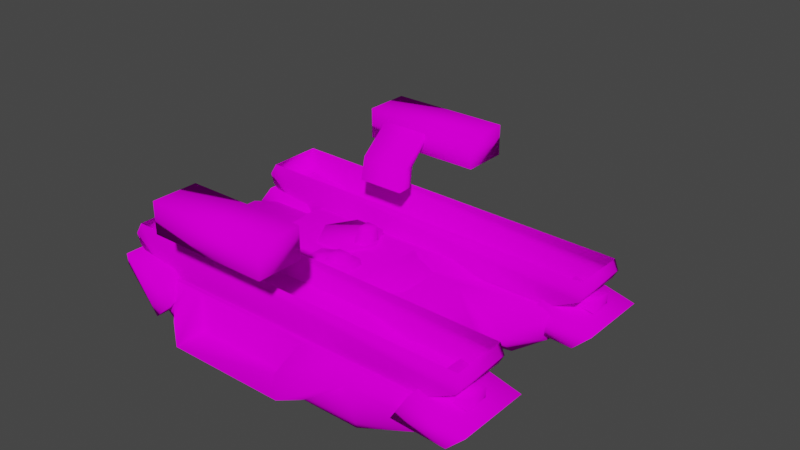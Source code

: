 # Source: stalker2.blend  (saved by Blender 3.5.10; exported with 4.5.12 LTS)
import bpy
from mathutils import Matrix  # noqa: F401  (used for matrix-valued properties, if any)

bpy.ops.wm.read_factory_settings(use_empty=True)
scene = bpy.context.scene
scene.name = 'Scene'

# ---- collections
col_collection = bpy.data.collections.new('Collection'); scene.collection.children.link(col_collection)

# ---- images (referenced by path relative to the original .blend; pixels are not part of the script)
import os
ASSET_DIR = os.environ.get("B2B_ASSET_DIR", "")  # directory of the original .blend (textures are referenced by path, not embedded)
HERE = os.path.dirname(os.path.abspath(__file__))  # packed textures are extracted next to this script under _unpacked/

def load_image(name, relpath, width, height, colorspace="sRGB"):
    """Load a texture the original file referenced (path relative to the .blend, or extracted next to this script)."""
    p = next((c for c in (os.path.join(HERE, relpath), os.path.join(ASSET_DIR, relpath)) if relpath and os.path.exists(c)), "")
    if p:
        img = bpy.data.images.load(p, check_existing=True)
        img.name = name
    else:  # same state as the original file: an image datablock whose file is absent (Cycles renders it pink)
        img = bpy.data.images.new(name, width, height)
        img.source = "FILE"
        img.filepath = "//" + (relpath or name)
    img.colorspace_settings.name = colorspace
    return img
img_generic_tiff = load_image('generic.tiff', 'generic.tiff', 1024, 1024, 'sRGB')
img_generic2_tiff = load_image('generic2.tiff', 'generic2.tiff', 1024, 1024, 'sRGB')

# ---- materials (node trees are filled in below, after node groups)
mat_generic1 = bpy.data.materials.new('generic1')
mat_generic1.use_transparent_shadow = False
mat_generic1.diffuse_color = (0.1952, 0.7635, 0.2901, 1.0)
mat_generic2 = bpy.data.materials.new('generic2')
mat_generic2.use_transparent_shadow = False
mat_generic2.diffuse_color = (0.1824, 0.7965, 0.4307, 1.0)

# ---- material node trees
mat_generic1.use_nodes = True; mat_generic1.node_tree.nodes.clear()
_N = mat_generic1.node_tree.nodes; _L = mat_generic1.node_tree.links
n0 = _N.new('ShaderNodeOutputMaterial'); n0.name = 'Material Output'; n0.location = (300, 300)
n1 = _N.new('ShaderNodeBsdfDiffuse'); n1.name = 'Diffuse BSDF'; n1.location = (10, 300)
n1.inputs[1].default_value = 0.5
n2 = _N.new('ShaderNodeTexImage'); n2.name = 'Image Texture'; n2.location = (-280, 280)
n2.image = img_generic_tiff
_L.new(n1.outputs[0], n0.inputs[0])
_L.new(n2.outputs[0], n1.inputs[0])
n0.is_active_output = True
mat_generic2.use_nodes = True; mat_generic2.node_tree.nodes.clear()
_N = mat_generic2.node_tree.nodes; _L = mat_generic2.node_tree.links
n0 = _N.new('ShaderNodeOutputMaterial'); n0.name = 'Material Output'; n0.location = (300, 300)
n1 = _N.new('ShaderNodeBsdfDiffuse'); n1.name = 'Diffuse BSDF'; n1.location = (10, 300)
n1.inputs[1].default_value = 0.5
n2 = _N.new('ShaderNodeTexImage'); n2.name = 'Image Texture'; n2.location = (-280, 280)
n2.image = img_generic2_tiff
_L.new(n1.outputs[0], n0.inputs[0])
_L.new(n2.outputs[0], n1.inputs[0])
n0.is_active_output = True

# ---- world
world_world = bpy.data.worlds.new('World'); scene.world = world_world
world_world.use_nodes = True; world_world.node_tree.nodes.clear()
_N = world_world.node_tree.nodes; _L = world_world.node_tree.links
n0 = _N.new('ShaderNodeOutputWorld'); n0.name = 'World Output'; n0.location = (300, 300)
n1 = _N.new('ShaderNodeBackground'); n1.name = 'Background'; n1.location = (10, 300)
n1.inputs[0].default_value = (0.05088, 0.05088, 0.05088, 1.0)
_L.new(n1.outputs[0], n0.inputs[0])
n0.is_active_output = True
world_world.color = (0.05088, 0.05088, 0.05088)
world_world.use_sun_shadow = False
world_world.sun_shadow_jitter_overblur = 0.0

# ---- meshes
me_hull______01_stalker2_high_001 = bpy.data.meshes.new('hull      01 stalker2 high.001')
me_hull______01_stalker2_high_001.from_pydata([(-89.36, -52.85, 11.04), (-65.8, -24.55, 25.92), (-65.8, 24.55, 25.92), (-89.36, 52.86, 11.04), (58.82, -52.85, 11.04), (6.115, -24.55, 25.92), (6.115, 24.55, 25.92), (58.82, 52.86, 11.04), (-116.0, 7.591, 1.117), (-117.9, 38.44, 11.04), (-124.1, 38.44, -3.223), (-117.9, 15.48, 20.34), (-116.0, -7.591, 1.117), (-117.9, -38.44, 11.04), (-117.9, -15.48, 20.34), (-124.1, -38.44, -3.223), (92.92, -7.591, -1.363), (111.5, -38.44, 11.04), (108.4, -38.44, -10.66), (92.92, 7.591, -1.363), (108.4, 38.44, -10.66), (111.5, 38.44, 11.04), (55.72, 15.48, 20.34), (55.72, -15.48, 20.34), (-96.18, 7.591, -10.66), (-96.18, -7.591, -10.66), (65.02, 7.591, -10.66), (65.02, -7.591, -10.66), (-96.18, 38.44, -29.26), (83.62, 38.44, -29.26), (-96.18, -38.44, -29.26), (83.62, -38.44, -29.26), (127.0, 80.6, -1.363), (61.08, 80.6, -29.26), (57.98, 86.55, 0.3729), (105.3, 80.6, 11.04), (-81.86, 87.79, 0.3729), (-64.56, 102.9, -17.14), (-64.56, 80.6, -29.26), (-64.56, 102.9, 0.4969), (20.38, 102.9, -17.14), (20.38, 102.9, 0.4969), (20.38, 80.6, -29.26), (-99.9, 88.66, -16.24), (-124.1, 88.66, 20.34), (-91.22, 88.66, 16.0), (-136.5, 79.63, 4.837), (-76.9, 80.6, 11.04), (-64.56, 80.6, 11.04), (51.78, 80.6, 11.04), (20.38, 80.6, 11.04), (20.38, 80.6, -17.14), (-64.56, 80.6, -17.14), (-88.06, 80.6, -24.3), (-126.6, 80.6, 11.04), (-126.6, 38.44, 11.04), (105.3, 38.44, 11.04), (-124.1, 37.2, 20.34), (-136.5, 37.2, 4.837), (-99.9, 37.2, -16.24), (-91.22, 37.2, 16.0), (-81.92, 37.2, 0.4969), (-81.92, 88.66, 0.4969), (127.0, 85.52, -7.563), (127.0, 35.66, -7.563), (89.82, 35.66, -5.703), (89.82, 85.52, -5.703), (102.2, 35.66, 14.14), (102.2, 85.52, 14.14), (139.4, 35.66, 4.837), (139.4, 85.52, 4.837), (127.0, -80.6, -1.363), (57.98, -86.55, 0.3729), (61.08, -80.6, -29.26), (105.3, -80.6, 11.04), (-81.86, -87.79, 0.3729), (-64.56, -80.6, -29.26), (-64.56, -102.9, -17.14), (-64.56, -102.9, 0.4969), (20.38, -102.9, 0.4969), (20.38, -102.9, -17.14), (20.38, -80.6, -29.26), (-99.9, -88.66, -16.24), (-91.22, -88.66, 16.0), (-124.1, -88.66, 20.34), (-136.5, -79.63, 4.837), (-76.9, -80.6, 11.04), (-64.56, -80.6, 11.04), (51.78, -80.6, 11.04), (20.38, -80.6, 11.04), (20.38, -80.6, -17.14), (-64.56, -80.6, -17.14), (-88.06, -80.6, -24.3), (-126.6, -80.6, 11.04), (105.3, -38.44, 11.04), (-126.6, -38.44, 11.04), (-124.1, -37.2, 20.34), (-91.22, -37.2, 16.0), (-99.9, -37.2, -16.24), (-136.5, -37.2, 4.837), (-81.92, -37.2, 0.4969), (-81.92, -88.66, 0.4969), (127.0, -85.52, -7.563), (89.82, -85.52, -5.703), (89.82, -35.66, -5.703), (127.0, -35.66, -7.563), (102.2, -85.52, 14.14), (102.2, -35.66, 14.14), (139.4, -85.52, 4.837), (139.4, -35.66, 4.837), (110.2, 54.03, 11.41), (129.3, 54.03, 15.44), (129.3, 70.18, 15.44), (110.2, 70.18, 11.41), (129.0, 54.03, 8.324), (129.0, 70.18, 8.324), (110.2, -54.03, 11.41), (110.2, -70.18, 11.41), (129.3, -70.18, 15.44), (129.3, -54.03, 15.44), (129.0, -70.18, 8.324), (129.0, -54.03, 8.324)], [], [(0, 1, 2), (0, 2, 3), (4, 5, 1), (4, 1, 0), (5, 6, 2), (2, 1, 5), (6, 7, 3), (6, 3, 2), (4, 7, 6), (4, 6, 5), (8, 9, 10), (8, 11, 9), (12, 13, 14), (12, 15, 13), (16, 17, 18), (19, 20, 21), (19, 21, 22), (23, 17, 16), (11, 8, 12), (11, 12, 14), (8, 24, 25), (25, 12, 8), (24, 26, 27), (27, 25, 24), (26, 19, 16), (16, 27, 26), (22, 23, 16), (22, 16, 19), (14, 23, 22), (22, 11, 14), (28, 24, 8), (8, 10, 28), (19, 29, 20), (26, 29, 19), (26, 24, 28), (26, 28, 29), (11, 22, 21), (11, 21, 9), (30, 12, 25), (12, 30, 15), (16, 18, 31), (27, 16, 31), (27, 31, 30), (27, 30, 25), (14, 13, 17), (14, 17, 23), (32, 33, 34), (35, 32, 34), (36, 37, 38), (36, 39, 37), (34, 40, 41), (34, 42, 40), (43, 44, 45), (44, 43, 46), (38, 37, 40), (40, 42, 38), (36, 47, 39), (47, 48, 39), (34, 41, 49), (49, 41, 50), (50, 41, 40), (50, 40, 51), (51, 40, 37), (37, 52, 51), (52, 48, 50), (50, 51, 52), (48, 52, 37), (48, 37, 39), (36, 38, 53), (42, 34, 33), (36, 53, 54), (49, 35, 34), (47, 36, 54), (35, 54, 55), (55, 56, 35), (57, 58, 59), (57, 59, 60), (60, 59, 61), (45, 62, 43), (60, 45, 44), (44, 57, 60), (57, 44, 46), (57, 46, 58), (58, 46, 43), (58, 43, 59), (59, 43, 62), (62, 61, 59), (61, 62, 45), (45, 60, 61), (63, 64, 65), (65, 66, 63), (66, 65, 67), (67, 68, 66), (68, 67, 69), (69, 70, 68), (70, 69, 64), (64, 63, 70), (65, 64, 69), (65, 69, 67), (66, 68, 70), (66, 70, 63), (71, 72, 73), (74, 72, 71), (75, 76, 77), (75, 77, 78), (72, 79, 80), (72, 80, 81), (82, 83, 84), (84, 85, 82), (76, 81, 80), (80, 77, 76), (75, 78, 86), (86, 78, 87), (72, 88, 79), (88, 89, 79), (89, 90, 80), (89, 80, 79), (90, 91, 77), (77, 80, 90), (91, 90, 89), (89, 87, 91), (87, 78, 77), (87, 77, 91), (75, 92, 76), (81, 73, 72), (75, 93, 92), (88, 72, 74), (86, 93, 75), (74, 94, 95), (95, 93, 74), (96, 97, 98), (96, 98, 99), (97, 100, 98), (83, 82, 101), (97, 96, 84), (84, 83, 97), (96, 99, 85), (96, 85, 84), (99, 98, 82), (99, 82, 85), (98, 100, 101), (101, 82, 98), (100, 97, 83), (83, 101, 100), (102, 103, 104), (104, 105, 102), (103, 106, 107), (107, 104, 103), (106, 108, 109), (109, 107, 106), (108, 102, 105), (105, 109, 108), (104, 107, 109), (104, 109, 105), (103, 102, 108), (103, 108, 106), (110, 111, 112), (112, 113, 110), (111, 114, 115), (115, 112, 111), (113, 112, 115), (110, 114, 111), (116, 117, 118), (118, 119, 116), (119, 118, 120), (120, 121, 119), (117, 120, 118), (116, 119, 121), (30, 92, 93), (30, 93, 15), (30, 76, 92), (31, 73, 76), (31, 76, 30), (18, 71, 73), (18, 73, 31), (53, 28, 10), (53, 10, 54), (38, 28, 53), (33, 29, 28), (33, 28, 38), (33, 32, 20), (33, 20, 29)])
me_hull______01_stalker2_high_001.polygons.foreach_set('use_smooth', [True] * 182)
_uv = me_hull______01_stalker2_high_001.uv_layers.new(name='UVMap_0')
_uv.uv.foreach_set('vector', [0.05742, 0.7895, 0.07941, 0.8249, 0.07941, 0.8863, 0.05742, 0.7895, 0.07941, 0.8863, 0.05742, 0.9217, 0.1957, 0.7895, 0.1465, 0.8249, 0.07941, 0.8249, 0.1957, 0.7895, 0.07941, 0.8249, 0.05742, 0.7895, 0.1465, 0.8249, 0.1465, 0.8863, 0.07941, 0.8863, 0.07941, 0.8863, 0.07941, 0.8249, 0.1465, 0.8249, 0.1465, 0.8863, 0.1957, 0.9217, 0.05742, 0.9217, 0.1465, 0.8863, 0.05742, 0.9217, 0.07941, 0.8863, 0.1957, 0.7895, 0.1957, 0.9217, 0.1465, 0.8863, 0.1957, 0.7895, 0.1465, 0.8863, 0.1465, 0.8249, 0.03254, 0.8651, 0.0308, 0.9037, 0.02502, 0.9037, 0.03254, 0.8651, 0.0308, 0.8749, 0.0308, 0.9037, 0.03254, 0.8461, 0.0308, 0.8075, 0.0308, 0.8362, 0.03254, 0.8461, 0.02502, 0.8075, 0.0308, 0.8075, 0.2275, 0.8461, 0.2449, 0.8075, 0.242, 0.8075, 0.2275, 0.8651, 0.242, 0.9037, 0.2449, 0.9037, 0.2275, 0.8651, 0.2449, 0.9037, 0.1928, 0.8749, 0.1928, 0.8362, 0.2449, 0.8075, 0.2275, 0.8461, 0.0308, 0.8749, 0.03254, 0.8651, 0.03254, 0.8461, 0.0308, 0.8749, 0.03254, 0.8461, 0.0308, 0.8362, 0.03254, 0.8651, 0.05106, 0.8651, 0.05106, 0.8461, 0.05106, 0.8461, 0.03254, 0.8461, 0.03254, 0.8651, 0.05106, 0.8651, 0.2015, 0.8651, 0.2015, 0.8461, 0.2015, 0.8461, 0.05106, 0.8461, 0.05106, 0.8651, 0.2015, 0.8651, 0.2275, 0.8651, 0.2275, 0.8461, 0.2275, 0.8461, 0.2015, 0.8461, 0.2015, 0.8651, 0.1928, 0.8749, 0.1928, 0.8362, 0.2275, 0.8461, 0.1928, 0.8749, 0.2275, 0.8461, 0.2275, 0.8651, 0.0308, 0.8362, 0.1928, 0.8362, 0.1928, 0.8749, 0.1928, 0.8749, 0.0308, 0.8749, 0.0308, 0.8362, 0.05106, 0.9037, 0.05106, 0.8651, 0.03254, 0.8651, 0.03254, 0.8651, 0.02502, 0.9037, 0.05106, 0.9037, 0.2275, 0.8651, 0.2188, 0.9037, 0.242, 0.9037, 0.2015, 0.8651, 0.2188, 0.9037, 0.2275, 0.8651, 0.2015, 0.8651, 0.05106, 0.8651, 0.05106, 0.9037, 0.2015, 0.8651, 0.05106, 0.9037, 0.2188, 0.9037, 0.0308, 0.8749, 0.1928, 0.8749, 0.2449, 0.9037, 0.0308, 0.8749, 0.2449, 0.9037, 0.0308, 0.9037, 0.05106, 0.8075, 0.03254, 0.8461, 0.05106, 0.8461, 0.03254, 0.8461, 0.05106, 0.8075, 0.02502, 0.8075, 0.2275, 0.8461, 0.242, 0.8075, 0.2188, 0.8075, 0.2015, 0.8461, 0.2275, 0.8461, 0.2188, 0.8075, 0.2015, 0.8461, 0.2188, 0.8075, 0.05106, 0.8075, 0.2015, 0.8461, 0.05106, 0.8075, 0.05106, 0.8461, 0.0308, 0.8362, 0.0308, 0.8075, 0.2449, 0.8075, 0.0308, 0.8362, 0.2449, 0.8075, 0.1928, 0.8362, 0.2593, 0.9564, 0.1978, 0.9564, 0.1949, 0.9638, 0.2391, 0.9564, 0.2593, 0.9564, 0.1949, 0.9638, 0.06442, 0.9654, 0.08056, 0.9843, 0.08056, 0.9564, 0.06442, 0.9654, 0.08056, 0.9843, 0.08056, 0.9843, 0.1949, 0.9638, 0.1598, 0.9843, 0.1598, 0.9843, 0.1949, 0.9638, 0.1598, 0.9564, 0.1598, 0.9843, 0.04758, 0.9665, 0.02502, 0.9665, 0.05568, 0.9665, 0.02502, 0.9665, 0.04758, 0.9665, 0.01345, 0.9552, 0.08056, 0.9564, 0.08056, 0.9843, 0.1598, 0.9843, 0.1598, 0.9843, 0.1598, 0.9564, 0.08056, 0.9564, 0.06442, 0.9654, 0.06905, 0.9564, 0.08056, 0.9843, 0.06905, 0.9564, 0.08056, 0.9564, 0.08056, 0.9843, 0.1949, 0.9638, 0.1598, 0.9843, 0.1891, 0.9564, 0.1891, 0.9564, 0.1598, 0.9843, 0.1598, 0.9564, 0.1598, 0.9564, 0.1598, 0.9843, 0.1598, 0.9843, 0.1598, 0.9564, 0.1598, 0.9843, 0.1598, 0.9564, 0.1598, 0.9564, 0.1598, 0.9843, 0.08056, 0.9843, 0.08056, 0.9843, 0.08056, 0.9564, 0.1598, 0.9564, 0.08056, 0.9564, 0.08056, 0.9564, 0.1598, 0.9564, 0.1598, 0.9564, 0.1598, 0.9564, 0.08056, 0.9564, 0.08056, 0.9564, 0.08056, 0.9564, 0.08056, 0.9843, 0.08056, 0.9564, 0.08056, 0.9843, 0.08056, 0.9843, 0.06442, 0.9654, 0.08056, 0.9564, 0.05864, 0.9564, 0.1598, 0.9564, 0.1949, 0.9638, 0.1978, 0.9564, 0.06442, 0.9654, 0.05864, 0.9564, 0.0227, 0.9564, 0.1891, 0.9564, 0.2391, 0.9564, 0.1949, 0.9638, 0.06905, 0.9564, 0.06442, 0.9654, 0.0227, 0.9564, 0.2391, 0.9564, 0.0227, 0.9564, 0.0227, 0.9037, 0.0227, 0.9037, 0.2391, 0.9037, 0.2391, 0.9564, 0.02502, 0.9021, 0.01345, 0.9021, 0.04758, 0.9021, 0.02502, 0.9021, 0.04758, 0.9021, 0.05568, 0.9021, 0.05568, 0.9021, 0.04758, 0.9021, 0.06436, 0.9021, 0.05568, 0.9665, 0.06436, 0.9665, 0.04758, 0.9665, 0.05568, 0.9021, 0.05568, 0.9665, 0.02502, 0.9665, 0.02502, 0.9665, 0.02502, 0.9021, 0.05568, 0.9021, 0.02502, 0.9021, 0.02502, 0.9665, 0.01345, 0.9552, 0.02502, 0.9021, 0.01345, 0.9552, 0.01345, 0.9021, 0.01345, 0.9021, 0.01345, 0.9552, 0.04758, 0.9665, 0.01345, 0.9021, 0.04758, 0.9665, 0.04758, 0.9021, 0.04758, 0.9021, 0.04758, 0.9665, 0.06436, 0.9665, 0.06436, 0.9665, 0.06436, 0.9021, 0.04758, 0.9021, 0.06436, 0.9021, 0.06436, 0.9665, 0.05568, 0.9665, 0.05568, 0.9665, 0.05568, 0.9021, 0.06436, 0.9021, 0.2593, 0.9626, 0.2593, 0.9002, 0.2246, 0.9002, 0.2246, 0.9002, 0.2246, 0.9626, 0.2593, 0.9626, 0.2246, 0.9626, 0.2246, 0.9002, 0.2362, 0.9002, 0.2362, 0.9002, 0.2362, 0.9626, 0.2246, 0.9626, 0.2362, 0.9626, 0.2362, 0.9002, 0.2709, 0.9002, 0.2709, 0.9002, 0.2709, 0.9626, 0.2362, 0.9626, 0.2709, 0.9626, 0.2709, 0.9002, 0.2593, 0.9002, 0.2593, 0.9002, 0.2593, 0.9626, 0.2709, 0.9626, 0.2246, 0.9002, 0.2593, 0.9002, 0.2709, 0.9002, 0.2246, 0.9002, 0.2709, 0.9002, 0.2362, 0.9002, 0.2246, 0.9626, 0.2362, 0.9626, 0.2709, 0.9626, 0.2246, 0.9626, 0.2709, 0.9626, 0.2593, 0.9626, 0.2593, 0.7548, 0.1949, 0.7473, 0.1978, 0.7548, 0.2391, 0.7548, 0.1949, 0.7473, 0.2593, 0.7548, 0.06442, 0.7458, 0.08056, 0.7548, 0.08056, 0.7268, 0.06442, 0.7458, 0.08056, 0.7268, 0.08056, 0.7268, 0.1949, 0.7473, 0.1598, 0.7268, 0.1598, 0.7268, 0.1949, 0.7473, 0.1598, 0.7268, 0.1598, 0.7548, 0.04758, 0.7447, 0.05568, 0.7447, 0.02502, 0.7447, 0.02502, 0.7447, 0.01345, 0.756, 0.04758, 0.7447, 0.08056, 0.7548, 0.1598, 0.7548, 0.1598, 0.7268, 0.1598, 0.7268, 0.08056, 0.7268, 0.08056, 0.7548, 0.06442, 0.7458, 0.08056, 0.7268, 0.06905, 0.7548, 0.06905, 0.7548, 0.08056, 0.7268, 0.08056, 0.7548, 0.1949, 0.7473, 0.1891, 0.7548, 0.1598, 0.7268, 0.1891, 0.7548, 0.1598, 0.7548, 0.1598, 0.7268, 0.1598, 0.7548, 0.1598, 0.7548, 0.1598, 0.7268, 0.1598, 0.7548, 0.1598, 0.7268, 0.1598, 0.7268, 0.1598, 0.7548, 0.08056, 0.7548, 0.08056, 0.7268, 0.08056, 0.7268, 0.1598, 0.7268, 0.1598, 0.7548, 0.08056, 0.7548, 0.1598, 0.7548, 0.1598, 0.7548, 0.1598, 0.7548, 0.08056, 0.7548, 0.08056, 0.7548, 0.08056, 0.7548, 0.08056, 0.7268, 0.08056, 0.7268, 0.08056, 0.7548, 0.08056, 0.7268, 0.08056, 0.7548, 0.06442, 0.7458, 0.05864, 0.7548, 0.08056, 0.7548, 0.1598, 0.7548, 0.1978, 0.7548, 0.1949, 0.7473, 0.06442, 0.7458, 0.0227, 0.7548, 0.05864, 0.7548, 0.1891, 0.7548, 0.1949, 0.7473, 0.2391, 0.7548, 0.06905, 0.7548, 0.0227, 0.7548, 0.06442, 0.7458, 0.2391, 0.7548, 0.2391, 0.8075, 0.0227, 0.8075, 0.0227, 0.8075, 0.0227, 0.7548, 0.2391, 0.7548, 0.02502, 0.809, 0.05568, 0.809, 0.04758, 0.809, 0.02502, 0.809, 0.04758, 0.809, 0.01345, 0.809, 0.05568, 0.809, 0.06436, 0.809, 0.04758, 0.809, 0.05568, 0.7447, 0.04758, 0.7447, 0.06436, 0.7447, 0.05568, 0.809, 0.02502, 0.809, 0.02502, 0.7447, 0.02502, 0.7447, 0.05568, 0.7447, 0.05568, 0.809, 0.02502, 0.809, 0.01345, 0.809, 0.01345, 0.756, 0.02502, 0.809, 0.01345, 0.756, 0.02502, 0.7447, 0.01345, 0.809, 0.04758, 0.809, 0.04758, 0.7447, 0.01345, 0.809, 0.04758, 0.7447, 0.01345, 0.756, 0.04758, 0.809, 0.06436, 0.809, 0.06436, 0.7447, 0.06436, 0.7447, 0.04758, 0.7447, 0.04758, 0.809, 0.06436, 0.809, 0.05568, 0.809, 0.05568, 0.7447, 0.05568, 0.7447, 0.06436, 0.7447, 0.06436, 0.809, 0.2593, 0.7486, 0.2246, 0.7486, 0.2246, 0.811, 0.2246, 0.811, 0.2593, 0.811, 0.2593, 0.7486, 0.2246, 0.7486, 0.2362, 0.7486, 0.2362, 0.811, 0.2362, 0.811, 0.2246, 0.811, 0.2246, 0.7486, 0.2362, 0.7486, 0.2709, 0.7486, 0.2709, 0.811, 0.2709, 0.811, 0.2362, 0.811, 0.2362, 0.7486, 0.2709, 0.7486, 0.2593, 0.7486, 0.2593, 0.811, 0.2593, 0.811, 0.2709, 0.811, 0.2709, 0.7486, 0.2246, 0.811, 0.2362, 0.811, 0.2709, 0.811, 0.2246, 0.811, 0.2709, 0.811, 0.2593, 0.811, 0.2246, 0.7486, 0.2593, 0.7486, 0.2709, 0.7486, 0.2246, 0.7486, 0.2709, 0.7486, 0.2362, 0.7486, 0.1533, 0.9432, 0.1865, 0.9432, 0.1865, 0.9703, 0.1865, 0.9703, 0.1533, 0.9703, 0.1533, 0.9432, 0.1865, 0.9432, 0.1861, 0.9432, 0.1861, 0.9703, 0.1861, 0.9703, 0.1865, 0.9703, 0.1865, 0.9432, 0.1533, 0.9703, 0.1865, 0.9703, 0.1861, 0.9703, 0.1533, 0.9432, 0.1861, 0.9432, 0.1865, 0.9432, 0.1533, 0.7618, 0.1533, 0.7347, 0.1865, 0.7347, 0.1865, 0.7347, 0.1865, 0.7618, 0.1533, 0.7618, 0.1865, 0.7618, 0.1865, 0.7347, 0.1861, 0.7347, 0.1861, 0.7347, 0.1861, 0.7618, 0.1865, 0.7618, 0.1533, 0.7347, 0.1861, 0.7347, 0.1865, 0.7347, 0.1533, 0.7618, 0.1865, 0.7618, 0.1861, 0.7618, 0.3051, 0.1101, 0.3101, 0.06906, 0.2863, 0.06906, 0.3051, 0.1101, 0.2863, 0.06906, 0.2878, 0.1101, 0.3051, 0.1101, 0.3246, 0.06906, 0.3101, 0.06906, 0.4163, 0.1101, 0.4024, 0.06906, 0.3246, 0.06906, 0.4163, 0.1101, 0.3246, 0.06906, 0.3051, 0.1101, 0.4316, 0.1101, 0.4431, 0.06906, 0.4024, 0.06906, 0.4316, 0.1101, 0.4024, 0.06906, 0.4163, 0.1101, 0.3101, 0.2259, 0.3051, 0.1849, 0.2878, 0.1849, 0.3101, 0.2259, 0.2878, 0.1849, 0.2863, 0.2259, 0.3246, 0.2259, 0.3051, 0.1849, 0.3101, 0.2259, 0.4024, 0.2259, 0.4163, 0.1849, 0.3051, 0.1849, 0.4024, 0.2259, 0.3051, 0.1849, 0.3246, 0.2259, 0.4024, 0.2259, 0.4431, 0.2259, 0.4316, 0.1849, 0.4024, 0.2259, 0.4316, 0.1849, 0.4163, 0.1849])
me_hull______01_stalker2_high_001.materials.append(mat_generic1)
me_hull______01_stalker2_high_001.update()
me_treads____01_stalker2_medium_001 = bpy.data.meshes.new('treads    01 stalker2 medium.001')
me_treads____01_stalker2_medium_001.from_pydata([(-120.8, 40.29, 38.47), (-126.3, 40.29, 29.91), (-123.8, 40.29, 22.93), (-96.71, 40.29, 0.2035), (86.14, 40.29, 0.1939), (127.0, 40.29, 21.65), (130.5, 40.29, 28.12), (127.7, 40.29, 35.23), (-120.8, 77.56, 38.47), (127.7, 77.56, 35.23), (130.5, 77.56, 28.12), (127.0, 77.56, 21.65), (86.14, 77.56, 0.1939), (-96.71, 77.56, 0.2035), (-123.8, 77.56, 22.93), (-126.3, 77.56, 29.91), (-120.8, -40.29, 38.47), (127.7, -40.29, 35.23), (130.5, -40.29, 28.12), (127.0, -40.29, 21.65), (86.14, -40.29, 0.1939), (-96.71, -40.29, 0.2035), (-123.8, -40.29, 22.93), (-126.3, -40.29, 29.91), (-120.8, -77.56, 38.47), (-126.3, -77.56, 29.91), (-123.8, -77.56, 22.93), (-96.71, -77.56, 0.2035), (86.14, -77.56, 0.1939), (127.0, -77.56, 21.65), (130.5, -77.56, 28.12), (127.7, -77.56, 35.23)], [], [(0, 1, 2), (0, 2, 3), (0, 3, 4), (0, 4, 5), (0, 5, 6), (0, 6, 7), (8, 9, 10), (8, 10, 11), (8, 11, 12), (8, 12, 13), (8, 13, 14), (8, 14, 15), (4, 3, 13), (13, 12, 4), (3, 2, 14), (14, 13, 3), (2, 1, 15), (15, 14, 2), (1, 0, 8), (8, 15, 1), (7, 6, 10), (10, 9, 7), (6, 5, 11), (11, 10, 6), (5, 4, 12), (12, 11, 5), (16, 17, 18), (16, 18, 19), (16, 19, 20), (16, 20, 21), (16, 21, 22), (16, 22, 23), (24, 25, 26), (24, 26, 27), (24, 27, 28), (24, 28, 29), (24, 29, 30), (24, 30, 31), (20, 28, 27), (27, 21, 20), (21, 27, 26), (26, 22, 21), (22, 26, 25), (25, 23, 22), (23, 25, 24), (24, 16, 23), (17, 31, 30), (30, 18, 17), (18, 30, 29), (29, 19, 18), (19, 29, 28), (28, 20, 19)])
me_treads____01_stalker2_medium_001.polygons.foreach_set('use_smooth', [True] * 52)
_uv = me_treads____01_stalker2_medium_001.uv_layers.new(name='UVMap_0')
_uv.uv.foreach_set('vector', [0.01489, 0.2549, 0.00827, 0.2549, 0.01133, 0.2549, 0.01489, 0.2549, 0.01133, 0.2549, 0.04341, 0.2549, 0.01489, 0.2549, 0.04341, 0.2549, 0.2603, 0.2549, 0.01489, 0.2549, 0.2603, 0.2549, 0.3087, 0.2549, 0.01489, 0.2549, 0.3087, 0.2549, 0.3128, 0.2549, 0.01489, 0.2549, 0.3128, 0.2549, 0.3096, 0.2549, 0.01489, 0.3281, 0.3096, 0.3281, 0.3128, 0.3281, 0.01489, 0.3281, 0.3128, 0.3281, 0.3087, 0.3281, 0.01489, 0.3281, 0.3087, 0.3281, 0.2603, 0.3281, 0.01489, 0.3281, 0.2603, 0.3281, 0.04341, 0.3281, 0.01489, 0.3281, 0.04341, 0.3281, 0.01133, 0.3281, 0.01489, 0.3281, 0.01133, 0.3281, 0.00827, 0.3281, 0.2603, 0.2549, 0.04341, 0.2549, 0.04341, 0.3281, 0.04341, 0.3281, 0.2603, 0.3281, 0.2603, 0.2549, 0.04341, 0.2549, 0.01133, 0.2549, 0.01133, 0.3281, 0.01133, 0.3281, 0.04341, 0.3281, 0.04341, 0.2549, 0.01133, 0.2549, 0.00827, 0.2549, 0.00827, 0.3281, 0.00827, 0.3281, 0.01133, 0.3281, 0.01133, 0.2549, 0.00827, 0.2549, 0.01489, 0.2549, 0.01489, 0.3281, 0.01489, 0.3281, 0.00827, 0.3281, 0.00827, 0.2549, 0.3096, 0.2549, 0.3128, 0.2549, 0.3128, 0.3281, 0.3128, 0.3281, 0.3096, 0.3281, 0.3096, 0.2549, 0.3128, 0.2549, 0.3087, 0.2549, 0.3087, 0.3281, 0.3087, 0.3281, 0.3128, 0.3281, 0.3128, 0.2549, 0.3087, 0.2549, 0.2603, 0.2549, 0.2603, 0.3281, 0.2603, 0.3281, 0.3087, 0.3281, 0.3087, 0.2549, 0.01489, 0.09674, 0.3096, 0.09674, 0.3128, 0.09674, 0.01489, 0.09674, 0.3128, 0.09674, 0.3087, 0.09674, 0.01489, 0.09674, 0.3087, 0.09674, 0.2603, 0.09674, 0.01489, 0.09674, 0.2603, 0.09674, 0.04341, 0.09674, 0.01489, 0.09674, 0.04341, 0.09674, 0.01133, 0.09674, 0.01489, 0.09674, 0.01133, 0.09674, 0.00827, 0.09674, 0.01489, 0.02356, 0.00827, 0.02356, 0.01133, 0.02356, 0.01489, 0.02356, 0.01133, 0.02356, 0.04341, 0.02356, 0.01489, 0.02356, 0.04341, 0.02356, 0.2603, 0.02356, 0.01489, 0.02356, 0.2603, 0.02356, 0.3087, 0.02356, 0.01489, 0.02356, 0.3087, 0.02356, 0.3128, 0.02356, 0.01489, 0.02356, 0.3128, 0.02356, 0.3096, 0.02356, 0.2603, 0.09674, 0.2603, 0.02356, 0.04341, 0.02356, 0.04341, 0.02356, 0.04341, 0.09674, 0.2603, 0.09674, 0.04341, 0.09674, 0.04341, 0.02356, 0.01133, 0.02356, 0.01133, 0.02356, 0.01133, 0.09674, 0.04341, 0.09674, 0.01133, 0.09674, 0.01133, 0.02356, 0.00827, 0.02356, 0.00827, 0.02356, 0.00827, 0.09674, 0.01133, 0.09674, 0.00827, 0.09674, 0.00827, 0.02356, 0.01489, 0.02356, 0.01489, 0.02356, 0.01489, 0.09674, 0.00827, 0.09674, 0.3096, 0.09674, 0.3096, 0.02356, 0.3128, 0.02356, 0.3128, 0.02356, 0.3128, 0.09674, 0.3096, 0.09674, 0.3128, 0.09674, 0.3128, 0.02356, 0.3087, 0.02356, 0.3087, 0.02356, 0.3087, 0.09674, 0.3128, 0.09674, 0.3087, 0.09674, 0.3087, 0.02356, 0.2603, 0.02356, 0.2603, 0.02356, 0.2603, 0.09674, 0.3087, 0.09674])
me_treads____01_stalker2_medium_001.materials.append(mat_generic1)
me_treads____01_stalker2_medium_001.update()
me_l_missle_p_stalker2_medium_001 = bpy.data.meshes.new('l missle p stalker2 medium.001')
me_l_missle_p_stalker2_medium_001.from_pydata([(-18.6, -65.35, 57.18), (-18.6, -84.89, 76.72), (-52.08, -84.89, 76.72), (-52.08, -65.35, 57.18), (-18.6, -78.75, 77.6), (-52.08, -78.75, 77.6), (-18.6, -56.2, 58.55), (-52.08, -56.2, 58.55), (-18.6, -52.6, 42.68), (-52.08, -52.6, 42.68), (-18.6, -63.7, 43.26), (-52.08, -63.7, 43.26), (-63.86, -108.7, 62.12), (-63.86, -108.7, 83.2), (-63.86, -77.65, 83.2), (-63.86, -77.65, 62.12), (19.84, -108.7, 62.12), (19.84, -77.65, 62.12), (19.84, -77.65, 83.2), (19.84, -108.7, 83.2), (-18.6, 65.35, 57.18), (-52.08, 65.35, 57.18), (-52.08, 84.89, 76.72), (-18.6, 84.89, 76.72), (-52.08, 78.75, 77.6), (-18.6, 78.75, 77.6), (-52.08, 56.2, 58.55), (-18.6, 56.2, 58.55), (-52.08, 52.6, 42.68), (-18.6, 52.6, 42.68), (-18.6, 63.7, 43.26), (-52.08, 63.7, 43.26), (-63.86, 108.7, 62.12), (-63.86, 77.65, 62.12), (-63.86, 77.65, 83.2), (-63.86, 108.7, 83.2), (19.84, 108.7, 62.12), (19.84, 77.65, 62.12), (19.84, 77.65, 83.2), (19.84, 108.7, 83.2)], [], [(0, 1, 2), (2, 3, 0), (1, 4, 5), (5, 2, 1), (4, 6, 7), (7, 5, 4), (6, 8, 9), (9, 7, 6), (10, 0, 3), (3, 11, 10), (2, 5, 7), (7, 9, 11), (7, 11, 3), (7, 3, 2), (0, 10, 8), (0, 8, 6), (0, 6, 4), (0, 4, 1), (12, 13, 14), (14, 15, 12), (16, 12, 15), (15, 17, 16), (17, 15, 14), (14, 18, 17), (18, 14, 13), (13, 19, 18), (19, 13, 12), (12, 16, 19), (16, 17, 18), (18, 19, 16), (20, 21, 22), (22, 23, 20), (23, 22, 24), (24, 25, 23), (25, 24, 26), (26, 27, 25), (27, 26, 28), (28, 29, 27), (30, 31, 21), (21, 20, 30), (21, 31, 28), (21, 28, 26), (21, 26, 24), (21, 24, 22), (23, 25, 27), (27, 29, 30), (27, 30, 20), (27, 20, 23), (32, 33, 34), (34, 35, 32), (36, 37, 33), (33, 32, 36), (37, 38, 34), (34, 33, 37), (38, 39, 35), (35, 34, 38), (39, 36, 32), (32, 35, 39), (36, 39, 38), (38, 37, 36)])
me_l_missle_p_stalker2_medium_001.polygons.foreach_set('use_smooth', [True] * 60)
_uv = me_l_missle_p_stalker2_medium_001.uv_layers.new(name='UVMap_0')
_uv.uv.foreach_set('vector', [0.05315, 0.8248, 0.05315, 0.8055, 0.01919, 0.8055, 0.01919, 0.8055, 0.01919, 0.8248, 0.05315, 0.8248, 0.05315, 0.8055, 0.05315, 0.8116, 0.01919, 0.8116, 0.01919, 0.8116, 0.01919, 0.8055, 0.05315, 0.8055, 0.05315, 0.8116, 0.05315, 0.8338, 0.01919, 0.8338, 0.01919, 0.8338, 0.01919, 0.8116, 0.05315, 0.8116, 0.05315, 0.8338, 0.05315, 0.8373, 0.01919, 0.8373, 0.01919, 0.8373, 0.01919, 0.8338, 0.05315, 0.8338, 0.05315, 0.8264, 0.05315, 0.8248, 0.01919, 0.8248, 0.01919, 0.8248, 0.01919, 0.8264, 0.05315, 0.8264, 0.01919, 0.8055, 0.01919, 0.8116, 0.01919, 0.8338, 0.01919, 0.8338, 0.01919, 0.8373, 0.01919, 0.8264, 0.01919, 0.8338, 0.01919, 0.8264, 0.01919, 0.8248, 0.01919, 0.8338, 0.01919, 0.8248, 0.01919, 0.8055, 0.05315, 0.8248, 0.05315, 0.8264, 0.05315, 0.8373, 0.05315, 0.8248, 0.05315, 0.8373, 0.05315, 0.8338, 0.05315, 0.8248, 0.05315, 0.8338, 0.05315, 0.8116, 0.05315, 0.8248, 0.05315, 0.8116, 0.05315, 0.8055, 0.007245, 0.7821, 0.007245, 0.7821, 0.007245, 0.8126, 0.007245, 0.8126, 0.007245, 0.8126, 0.007245, 0.7821, 0.09213, 0.7821, 0.007245, 0.7821, 0.007245, 0.8126, 0.007245, 0.8126, 0.09213, 0.8126, 0.09213, 0.7821, 0.09213, 0.8126, 0.007245, 0.8126, 0.007245, 0.8126, 0.007245, 0.8126, 0.09213, 0.8126, 0.09213, 0.8126, 0.09213, 0.8126, 0.007245, 0.8126, 0.007245, 0.7821, 0.007245, 0.7821, 0.09213, 0.7821, 0.09213, 0.8126, 0.09213, 0.7821, 0.007245, 0.7821, 0.007245, 0.7821, 0.007245, 0.7821, 0.09213, 0.7821, 0.09213, 0.7821, 0.09213, 0.7821, 0.09213, 0.8126, 0.09213, 0.8126, 0.09213, 0.8126, 0.09213, 0.7821, 0.09213, 0.7821, 0.05315, 0.9534, 0.01919, 0.9534, 0.01919, 0.9727, 0.01919, 0.9727, 0.05315, 0.9727, 0.05315, 0.9534, 0.05315, 0.9727, 0.01919, 0.9727, 0.01919, 0.9666, 0.01919, 0.9666, 0.05315, 0.9666, 0.05315, 0.9727, 0.05315, 0.9666, 0.01919, 0.9666, 0.01919, 0.9444, 0.01919, 0.9444, 0.05315, 0.9444, 0.05315, 0.9666, 0.05315, 0.9444, 0.01919, 0.9444, 0.01919, 0.9409, 0.01919, 0.9409, 0.05315, 0.9409, 0.05315, 0.9444, 0.05315, 0.9518, 0.01919, 0.9518, 0.01919, 0.9534, 0.01919, 0.9534, 0.05315, 0.9534, 0.05315, 0.9518, 0.01919, 0.9534, 0.01919, 0.9518, 0.01919, 0.9409, 0.01919, 0.9534, 0.01919, 0.9409, 0.01919, 0.9444, 0.01919, 0.9534, 0.01919, 0.9444, 0.01919, 0.9666, 0.01919, 0.9534, 0.01919, 0.9666, 0.01919, 0.9727, 0.05315, 0.9727, 0.05315, 0.9666, 0.05315, 0.9444, 0.05315, 0.9444, 0.05315, 0.9409, 0.05315, 0.9518, 0.05315, 0.9444, 0.05315, 0.9518, 0.05315, 0.9534, 0.05315, 0.9444, 0.05315, 0.9534, 0.05315, 0.9727, 0.007245, 0.996, 0.007245, 0.9655, 0.007245, 0.9655, 0.007245, 0.9655, 0.007245, 0.996, 0.007245, 0.996, 0.09213, 0.996, 0.09213, 0.9655, 0.007245, 0.9655, 0.007245, 0.9655, 0.007245, 0.996, 0.09213, 0.996, 0.09213, 0.9655, 0.09213, 0.9655, 0.007245, 0.9655, 0.007245, 0.9655, 0.007245, 0.9655, 0.09213, 0.9655, 0.09213, 0.9655, 0.09213, 0.996, 0.007245, 0.996, 0.007245, 0.996, 0.007245, 0.9655, 0.09213, 0.9655, 0.09213, 0.996, 0.09213, 0.996, 0.007245, 0.996, 0.007245, 0.996, 0.007245, 0.996, 0.09213, 0.996, 0.09213, 0.996, 0.09213, 0.996, 0.09213, 0.9655, 0.09213, 0.9655, 0.09213, 0.9655, 0.09213, 0.996])
me_l_missle_p_stalker2_medium_001.materials.append(mat_generic1)
me_l_missle_p_stalker2_medium_001.update()
me_gun_mount_stalker2_medium_001 = bpy.data.meshes.new('gun mount stalker2 medium.001')
me_gun_mount_stalker2_medium_001.from_pydata([(-15.14, 3.653, 27.53), (-12.28, 6.194, 38.84), (-12.28, 13.97, 38.84), (-15.14, 16.51, 27.53), (-5.964, 3.653, 27.53), (-5.207, 6.194, 38.84), (-5.207, 13.97, 38.84), (-5.964, 16.51, 27.53), (-11.23, -26.74, 29.75), (-9.235, -24.87, 33.62), (-9.235, -16.35, 33.62), (-11.23, -14.57, 29.75), (-0.7486, -24.87, 33.62), (-0.7486, -16.35, 33.62), (1.246, -26.74, 29.75), (1.246, -14.57, 29.75), (-49.23, -28.69, 20.33), (-12.72, -28.69, 29.87), (-12.72, -12.32, 29.87), (-49.23, -12.32, 20.33), (7.75, -28.69, 20.95), (4.03, -28.69, 29.87), (4.03, -12.32, 29.87), (7.75, -12.32, 20.95), (-12.74, 28.92, 27.66), (-1.85, 10.06, 27.66), (-1.85, 10.06, 20.66), (-12.74, 28.92, 20.66), (-12.74, -8.796, 27.66), (-12.74, -8.796, 20.66), (-34.51, -8.796, 27.66), (-34.51, -8.796, 20.66), (-45.4, 10.06, 27.66), (-45.4, 10.06, 20.66), (-34.51, 28.92, 27.66), (-34.51, 28.92, 20.66), (26.23, -13.18, 27.91), (10.5, -52.15, -0.419), (72.8, -18.05, 2.681), (10.5, -32.47, 21.71), (10.5, 52.15, -0.419), (26.23, 13.18, 27.91), (72.8, 18.05, 2.681), (10.5, 32.47, 21.71), (-81.26, 23.56, 0.821), (-65.14, 44.48, -4.654), (-65.14, -44.48, -4.654), (-81.26, -23.56, 0.821), (-64.2, 52.15, -0.419), (-64.2, -52.15, -0.419), (-63.45, -32.47, 21.71), (-63.45, 32.47, 21.71), (10.5, 44.48, -4.654), (29.95, 18.05, -4.654), (10.5, -44.48, -4.654), (29.95, -18.05, -4.654)], [], [(0, 1, 2), (0, 2, 3), (4, 5, 1), (4, 1, 0), (5, 6, 2), (2, 1, 5), (6, 7, 3), (6, 3, 2), (4, 7, 6), (4, 6, 5), (8, 9, 10), (8, 10, 11), (9, 12, 13), (13, 10, 9), (12, 14, 15), (12, 15, 13), (8, 14, 12), (8, 12, 9), (16, 17, 18), (18, 19, 16), (20, 21, 17), (20, 17, 16), (21, 22, 18), (18, 17, 21), (22, 23, 19), (22, 19, 18), (20, 23, 22), (22, 21, 20), (11, 10, 13), (11, 13, 15), (24, 25, 26), (26, 27, 24), (25, 28, 29), (29, 26, 25), (28, 30, 31), (31, 29, 28), (30, 32, 33), (33, 31, 30), (32, 34, 35), (35, 33, 32), (34, 24, 27), (27, 35, 34), (25, 24, 34), (25, 34, 32), (32, 30, 25), (25, 30, 28), (36, 37, 38), (36, 39, 37), (40, 41, 42), (41, 40, 43), (44, 45, 46), (44, 46, 47), (44, 48, 45), (49, 47, 46), (50, 47, 49), (51, 44, 47), (51, 47, 50), (51, 48, 44), (42, 52, 40), (42, 53, 52), (38, 37, 54), (38, 54, 55), (55, 53, 42), (42, 38, 55), (52, 45, 48), (52, 48, 40), (37, 49, 46), (37, 46, 54), (54, 52, 53), (54, 53, 55), (46, 45, 52), (52, 54, 46), (43, 51, 50), (50, 39, 43), (43, 39, 36), (43, 36, 41), (40, 48, 51), (40, 51, 43), (39, 50, 49), (39, 49, 37), (41, 36, 38), (41, 38, 42)])
me_gun_mount_stalker2_medium_001.polygons.foreach_set('use_smooth', [True] * 82)
_uv = me_gun_mount_stalker2_medium_001.uv_layers.new(name='UVMap_0')
_uv.uv.foreach_set('vector', [0.4875, 0.5062, 0.4908, 0.5105, 0.4908, 0.5236, 0.4875, 0.5062, 0.4908, 0.5236, 0.4875, 0.5279, 0.498, 0.5062, 0.4989, 0.5105, 0.4908, 0.5105, 0.498, 0.5062, 0.4908, 0.5105, 0.4875, 0.5062, 0.4989, 0.5105, 0.4989, 0.5236, 0.4908, 0.5236, 0.4908, 0.5236, 0.4908, 0.5105, 0.4989, 0.5105, 0.4989, 0.5236, 0.498, 0.5279, 0.4875, 0.5279, 0.4989, 0.5236, 0.4875, 0.5279, 0.4908, 0.5236, 0.498, 0.5062, 0.498, 0.5279, 0.4989, 0.5236, 0.498, 0.5062, 0.4989, 0.5236, 0.4989, 0.5105, 0.492, 0.4548, 0.4943, 0.458, 0.4943, 0.4724, 0.492, 0.4548, 0.4943, 0.4724, 0.492, 0.4754, 0.4943, 0.458, 0.504, 0.458, 0.504, 0.4724, 0.504, 0.4724, 0.4943, 0.4724, 0.4943, 0.458, 0.504, 0.458, 0.5063, 0.4548, 0.5063, 0.4754, 0.504, 0.458, 0.5063, 0.4754, 0.504, 0.4724, 0.492, 0.4548, 0.5063, 0.4548, 0.504, 0.458, 0.492, 0.4548, 0.504, 0.458, 0.4943, 0.458, 0.4485, 0.4515, 0.4903, 0.4515, 0.4903, 0.4792, 0.4903, 0.4792, 0.4485, 0.4792, 0.4485, 0.4515, 0.5137, 0.4515, 0.5094, 0.4515, 0.4903, 0.4515, 0.5137, 0.4515, 0.4903, 0.4515, 0.4485, 0.4515, 0.5094, 0.4515, 0.5094, 0.4792, 0.4903, 0.4792, 0.4903, 0.4792, 0.4903, 0.4515, 0.5094, 0.4515, 0.5094, 0.4792, 0.5137, 0.4792, 0.4485, 0.4792, 0.5094, 0.4792, 0.4485, 0.4792, 0.4903, 0.4792, 0.5137, 0.4515, 0.5137, 0.4792, 0.5094, 0.4792, 0.5094, 0.4792, 0.5094, 0.4515, 0.5137, 0.4515, 0.492, 0.4754, 0.4943, 0.4724, 0.504, 0.4724, 0.492, 0.4754, 0.504, 0.4724, 0.5063, 0.4754, 0.4903, 0.5489, 0.5027, 0.517, 0.5027, 0.517, 0.5027, 0.517, 0.4903, 0.5489, 0.4903, 0.5489, 0.5027, 0.517, 0.4903, 0.4851, 0.4903, 0.4851, 0.4903, 0.4851, 0.5027, 0.517, 0.5027, 0.517, 0.4903, 0.4851, 0.4654, 0.4851, 0.4654, 0.4851, 0.4654, 0.4851, 0.4903, 0.4851, 0.4903, 0.4851, 0.4654, 0.4851, 0.4529, 0.517, 0.4529, 0.517, 0.4529, 0.517, 0.4654, 0.4851, 0.4654, 0.4851, 0.4529, 0.517, 0.4654, 0.5489, 0.4654, 0.5489, 0.4654, 0.5489, 0.4529, 0.517, 0.4529, 0.517, 0.4654, 0.5489, 0.4903, 0.5489, 0.4903, 0.5489, 0.4903, 0.5489, 0.4654, 0.5489, 0.4654, 0.5489, 0.5027, 0.517, 0.4903, 0.5489, 0.4654, 0.5489, 0.5027, 0.517, 0.4654, 0.5489, 0.4529, 0.517, 0.4529, 0.517, 0.4654, 0.4851, 0.5027, 0.517, 0.5027, 0.517, 0.4654, 0.4851, 0.4903, 0.4851, 0.5348, 0.4777, 0.5168, 0.4119, 0.5881, 0.4695, 0.5348, 0.4777, 0.5168, 0.4451, 0.5168, 0.4119, 0.5168, 0.5881, 0.5348, 0.5223, 0.5881, 0.5305, 0.5348, 0.5223, 0.5168, 0.5881, 0.5168, 0.5549, 0.4119, 0.5398, 0.4303, 0.5751, 0.4303, 0.4249, 0.4119, 0.5398, 0.4303, 0.4249, 0.4119, 0.4602, 0.4119, 0.5398, 0.4314, 0.5881, 0.4303, 0.5751, 0.4314, 0.4119, 0.4119, 0.4602, 0.4303, 0.4249, 0.4323, 0.4451, 0.4119, 0.4602, 0.4314, 0.4119, 0.4323, 0.5549, 0.4119, 0.5398, 0.4119, 0.4602, 0.4323, 0.5549, 0.4119, 0.4602, 0.4323, 0.4451, 0.4323, 0.5549, 0.4314, 0.5881, 0.4119, 0.5398, 0.5881, 0.5305, 0.5168, 0.5751, 0.5168, 0.5881, 0.5881, 0.5305, 0.5391, 0.5305, 0.5168, 0.5751, 0.5881, 0.4695, 0.5168, 0.4119, 0.5168, 0.4249, 0.5881, 0.4695, 0.5168, 0.4249, 0.5391, 0.4695, 0.5391, 0.4695, 0.5391, 0.5305, 0.5881, 0.5305, 0.5881, 0.5305, 0.5881, 0.4695, 0.5391, 0.4695, 0.5168, 0.5751, 0.4303, 0.5751, 0.4314, 0.5881, 0.5168, 0.5751, 0.4314, 0.5881, 0.5168, 0.5881, 0.5168, 0.4119, 0.4314, 0.4119, 0.4303, 0.4249, 0.5168, 0.4119, 0.4303, 0.4249, 0.5168, 0.4249, 0.5168, 0.4249, 0.5168, 0.5751, 0.5391, 0.5305, 0.5168, 0.4249, 0.5391, 0.5305, 0.5391, 0.4695, 0.4303, 0.4249, 0.4303, 0.5751, 0.5168, 0.5751, 0.5168, 0.5751, 0.5168, 0.4249, 0.4303, 0.4249, 0.5168, 0.5549, 0.4323, 0.5549, 0.4323, 0.4451, 0.4323, 0.4451, 0.5168, 0.4451, 0.5168, 0.5549, 0.5168, 0.5549, 0.5168, 0.4451, 0.5348, 0.4777, 0.5168, 0.5549, 0.5348, 0.4777, 0.5348, 0.5223, 0.5168, 0.5881, 0.4314, 0.5881, 0.4323, 0.5549, 0.5168, 0.5881, 0.4323, 0.5549, 0.5168, 0.5549, 0.5168, 0.4451, 0.4323, 0.4451, 0.4314, 0.4119, 0.5168, 0.4451, 0.4314, 0.4119, 0.5168, 0.4119, 0.5348, 0.5223, 0.5348, 0.4777, 0.5881, 0.4695, 0.5348, 0.5223, 0.5881, 0.4695, 0.5881, 0.5305])
me_gun_mount_stalker2_medium_001.materials.append(mat_generic1)
me_gun_mount_stalker2_medium_001.update()
me_gun_______01_stalker2_medium_001 = bpy.data.meshes.new('gun       01 stalker2 medium.001')
me_gun_______01_stalker2_medium_001.from_pydata([(45.95, 5.158, 4.458), (45.95, 10.16, 7.866), (-10.06, 10.16, 7.866), (-10.06, 5.158, 4.458), (45.95, 15.16, 4.458), (-10.06, 15.16, 4.458), (0.758, 13.54, 8.471), (3.922, 13.54, 12.79), (14.21, 13.54, 12.79), (14.21, 13.54, 8.471), (0.758, 6.838, 8.471), (3.922, 6.838, 12.79), (14.21, 6.838, 12.79), (14.21, 6.838, 8.471), (-5.719, 20.38, 0.5244), (-5.645, 20.38, 9.967), (12.98, 20.38, 9.967), (20.17, 20.38, 0.5244), (-5.719, -0.4696, 0.5244), (-5.645, -0.4696, 9.967), (12.98, -0.4696, 9.967), (20.17, -0.4696, 0.5244), (-14.35, 20.39, 0.5244), (-14.35, 20.39, 9.967), (-8.596, 20.39, 9.967), (-8.596, 20.39, 0.5244), (-14.35, -0.5285, 0.5244), (-14.35, -0.5285, 9.967), (-8.596, -0.5285, 9.967), (-8.596, -0.5285, 0.5244), (11.83, 8.754, 12.07), (25.33, 8.754, 12.07), (25.33, 9.676, 12.07), (11.83, 9.676, 12.07)], [], [(0, 1, 2), (2, 3, 0), (1, 4, 5), (5, 2, 1), (4, 0, 3), (3, 5, 4), (1, 0, 4), (6, 7, 8), (6, 8, 9), (10, 11, 7), (7, 6, 10), (11, 12, 8), (8, 7, 11), (12, 13, 9), (9, 8, 12), (10, 13, 12), (10, 12, 11), (14, 15, 16), (14, 16, 17), (18, 19, 15), (15, 14, 18), (19, 20, 16), (16, 15, 19), (20, 21, 17), (17, 16, 20), (21, 18, 14), (14, 17, 21), (18, 21, 20), (18, 20, 19), (22, 23, 24), (24, 25, 22), (26, 27, 23), (23, 22, 26), (27, 28, 24), (24, 23, 27), (28, 29, 25), (25, 24, 28), (29, 26, 22), (22, 25, 29), (26, 29, 28), (28, 27, 26), (30, 31, 32), (32, 33, 30)])
me_gun_______01_stalker2_medium_001.polygons.foreach_set('use_smooth', [True] * 43)
me_gun_______01_stalker2_medium_001.polygons.foreach_set('material_index', [0, 0, 0, 0, 0, 0, 0, 0, 0, 0, 0, 0, 0, 0, 0, 0, 0, 0, 0, 0, 0, 0, 0, 0, 0, 0, 0, 0, 0, 0, 0, 0, 0, 0, 0, 0, 0, 0, 0, 0, 0, 1, 1])
_uv = me_gun_______01_stalker2_medium_001.uv_layers.new(name='UVMap_0')
_uv.uv.foreach_set('vector', [0.1101, 0.06876, 0.1101, 0.09295, 0.01608, 0.09295, 0.01608, 0.09295, 0.01608, 0.06876, 0.1101, 0.06876, 0.1101, 0.09295, 0.1101, 0.1171, 0.01608, 0.1171, 0.01608, 0.1171, 0.01608, 0.09295, 0.1101, 0.09295, 0.1101, 0.1171, 0.1101, 0.06876, 0.01608, 0.06876, 0.01608, 0.06876, 0.01608, 0.1171, 0.1101, 0.1171, 0.1101, 0.09295, 0.1101, 0.06876, 0.1101, 0.1171, 0.03424, 0.1093, 0.03955, 0.1093, 0.05681, 0.1093, 0.03424, 0.1093, 0.05681, 0.1093, 0.05681, 0.1093, 0.03424, 0.07689, 0.03955, 0.07689, 0.03955, 0.1093, 0.03955, 0.1093, 0.03424, 0.1093, 0.03424, 0.07689, 0.03955, 0.07689, 0.05681, 0.07689, 0.05681, 0.1093, 0.05681, 0.1093, 0.03955, 0.1093, 0.03955, 0.07689, 0.05681, 0.07689, 0.05681, 0.07689, 0.05681, 0.1093, 0.05681, 0.1093, 0.05681, 0.1093, 0.05681, 0.07689, 0.03424, 0.07689, 0.05681, 0.07689, 0.05681, 0.07689, 0.03424, 0.07689, 0.05681, 0.07689, 0.03955, 0.07689, 0.02337, 0.1424, 0.02349, 0.1424, 0.05475, 0.1424, 0.02337, 0.1424, 0.05475, 0.1424, 0.06682, 0.1424, 0.02337, 0.04153, 0.02349, 0.04153, 0.02349, 0.1424, 0.02349, 0.1424, 0.02337, 0.1424, 0.02337, 0.04153, 0.02349, 0.04153, 0.05475, 0.04153, 0.05475, 0.1424, 0.05475, 0.1424, 0.02349, 0.1424, 0.02349, 0.04153, 0.05475, 0.04153, 0.06682, 0.04153, 0.06682, 0.1424, 0.06682, 0.1424, 0.05475, 0.1424, 0.05475, 0.04153, 0.06682, 0.04153, 0.02337, 0.04153, 0.02337, 0.1424, 0.02337, 0.1424, 0.06682, 0.1424, 0.06682, 0.04153, 0.02337, 0.04153, 0.06682, 0.04153, 0.05475, 0.04153, 0.02337, 0.04153, 0.05475, 0.04153, 0.02349, 0.04153, 0.008878, 0.1425, 0.008878, 0.1425, 0.01854, 0.1425, 0.01854, 0.1425, 0.01854, 0.1425, 0.008878, 0.1425, 0.008878, 0.04125, 0.008878, 0.04125, 0.008878, 0.1425, 0.008878, 0.1425, 0.008878, 0.1425, 0.008878, 0.04125, 0.008878, 0.04125, 0.01854, 0.04125, 0.01854, 0.1425, 0.01854, 0.1425, 0.008878, 0.1425, 0.008878, 0.04125, 0.01854, 0.04125, 0.01854, 0.04125, 0.01854, 0.1425, 0.01854, 0.1425, 0.01854, 0.1425, 0.01854, 0.04125, 0.01854, 0.04125, 0.008878, 0.04125, 0.008878, 0.1425, 0.008878, 0.1425, 0.01854, 0.1425, 0.01854, 0.04125, 0.008878, 0.04125, 0.01854, 0.04125, 0.01854, 0.04125, 0.01854, 0.04125, 0.008878, 0.04125, 0.008878, 0.04125, 0.05283, 0.08616, 0.07549, 0.08616, 0.07549, 0.09062, 0.07549, 0.09062, 0.05283, 0.09062, 0.05283, 0.08616])
me_gun_______01_stalker2_medium_001.materials.append(mat_generic1)
me_gun_______01_stalker2_medium_001.materials.append(mat_generic2)
me_gun_______01_stalker2_medium_001.update()
me_cannon_mou01_stalker2_medium_001 = bpy.data.meshes.new('cannon mou01 stalker2 medium.001')
me_cannon_mou01_stalker2_medium_001.from_pydata([(88.43, -6.324, -0.9664), (25.2, -9.3, 0.7782), (25.2, -9.3, -13.33), (88.43, -6.324, -11.41), (25.2, 9.3, -13.33), (88.43, 6.324, -11.41), (25.2, 9.3, 0.7782), (88.43, 6.324, -0.9664), (-0.3105, -2.423, 2.14), (-0.3105, -10.28, 2.14), (10.01, -10.28, 7.83), (10.01, -2.423, 7.83), (19.23, -10.28, 2.14), (19.23, -10.28, 7.83), (19.23, -2.423, 7.83), (19.23, -2.423, 2.14), (-17.66, -12.99, -3.469), (1.076, -12.99, 4.944), (1.076, 12.99, 4.944), (-17.66, 12.99, -3.469), (27.5, -12.99, 1.854), (27.5, 12.99, 1.854), (41.45, -12.99, -14.61), (41.45, 12.99, -14.61), (4.036, -12.99, -15.81), (4.036, 12.99, -15.81), (14.97, -8.91, 7.092), (57.31, -8.91, 7.092), (57.31, -4.984, 7.092), (14.97, -4.984, 7.092)], [], [(0, 1, 2), (0, 2, 3), (3, 2, 4), (3, 4, 5), (5, 4, 6), (5, 6, 7), (7, 6, 1), (7, 1, 0), (3, 5, 7), (7, 0, 3), (8, 9, 10), (10, 11, 8), (12, 13, 10), (12, 10, 9), (13, 14, 11), (11, 10, 13), (14, 15, 8), (14, 8, 11), (12, 15, 14), (14, 13, 12), (16, 17, 18), (18, 19, 16), (17, 20, 21), (21, 18, 17), (20, 22, 23), (23, 21, 20), (22, 24, 25), (25, 23, 22), (18, 21, 23), (18, 23, 25), (18, 25, 19), (17, 16, 24), (17, 24, 22), (17, 22, 20), (26, 27, 28), (28, 29, 26)])
me_cannon_mou01_stalker2_medium_001.polygons.foreach_set('use_smooth', [True] * 36)
me_cannon_mou01_stalker2_medium_001.polygons.foreach_set('material_index', [0, 0, 0, 0, 0, 0, 0, 0, 0, 0, 0, 0, 0, 0, 0, 0, 0, 0, 0, 0, 0, 0, 0, 0, 0, 0, 0, 0, 0, 0, 0, 0, 0, 0, 1, 1])
_uv = me_cannon_mou01_stalker2_medium_001.uv_layers.new(name='UVMap_0')
_uv.uv.foreach_set('vector', [0.3668, 0.8392, 0.1896, 0.8304, 0.1896, 0.8304, 0.3668, 0.8392, 0.1896, 0.8304, 0.3668, 0.8392, 0.3668, 0.8392, 0.1896, 0.8304, 0.1896, 0.885, 0.3668, 0.8392, 0.1896, 0.885, 0.3668, 0.8763, 0.3668, 0.8763, 0.1896, 0.885, 0.1896, 0.885, 0.3668, 0.8763, 0.1896, 0.885, 0.3668, 0.8763, 0.3668, 0.8763, 0.1896, 0.885, 0.1896, 0.8304, 0.3668, 0.8763, 0.1896, 0.8304, 0.3668, 0.8392, 0.3668, 0.8392, 0.3668, 0.8763, 0.3668, 0.8763, 0.3668, 0.8763, 0.3668, 0.8392, 0.3668, 0.8392, 0.1181, 0.8506, 0.1181, 0.8276, 0.147, 0.8276, 0.147, 0.8276, 0.147, 0.8506, 0.1181, 0.8506, 0.1729, 0.8276, 0.1729, 0.8276, 0.147, 0.8276, 0.1729, 0.8276, 0.147, 0.8276, 0.1181, 0.8276, 0.1729, 0.8276, 0.1729, 0.8506, 0.147, 0.8506, 0.147, 0.8506, 0.147, 0.8276, 0.1729, 0.8276, 0.1729, 0.8506, 0.1729, 0.8506, 0.1181, 0.8506, 0.1729, 0.8506, 0.1181, 0.8506, 0.147, 0.8506, 0.1729, 0.8276, 0.1729, 0.8506, 0.1729, 0.8506, 0.1729, 0.8506, 0.1729, 0.8276, 0.1729, 0.8276, 0.06951, 0.8196, 0.122, 0.8196, 0.122, 0.8959, 0.122, 0.8959, 0.06951, 0.8959, 0.06951, 0.8196, 0.122, 0.8196, 0.1961, 0.8196, 0.1961, 0.8959, 0.1961, 0.8959, 0.122, 0.8959, 0.122, 0.8196, 0.1961, 0.8196, 0.2352, 0.8196, 0.2352, 0.8959, 0.2352, 0.8959, 0.1961, 0.8959, 0.1961, 0.8196, 0.2352, 0.8196, 0.1303, 0.8196, 0.1303, 0.8959, 0.1303, 0.8959, 0.2352, 0.8959, 0.2352, 0.8196, 0.122, 0.8959, 0.1961, 0.8959, 0.2352, 0.8959, 0.122, 0.8959, 0.2352, 0.8959, 0.1303, 0.8959, 0.122, 0.8959, 0.1303, 0.8959, 0.06951, 0.8959, 0.122, 0.8196, 0.06951, 0.8196, 0.1303, 0.8196, 0.122, 0.8196, 0.1303, 0.8196, 0.2352, 0.8196, 0.122, 0.8196, 0.2352, 0.8196, 0.1961, 0.8196, 0.161, 0.8316, 0.2796, 0.8316, 0.2796, 0.8431, 0.2796, 0.8431, 0.161, 0.8431, 0.161, 0.8316])
me_cannon_mou01_stalker2_medium_001.materials.append(mat_generic1)
me_cannon_mou01_stalker2_medium_001.materials.append(mat_generic2)
me_cannon_mou01_stalker2_medium_001.update()
me_cannon____01_stalker2_medium_001 = bpy.data.meshes.new('cannon    01 stalker2 medium.001')
me_cannon____01_stalker2_medium_001.from_pydata([(99.39, 2.371, 1.3), (-0.8157, 4.234, 2.519), (-0.8157, 0.000345, 4.963), (99.39, 0.000459, 2.669), (-0.8157, -4.234, 2.519), (99.39, -2.371, 1.3), (-0.8157, -4.234, -2.37), (99.39, -2.371, -1.438), (-0.8157, 0.000345, -4.815), (99.39, 0.000459, -2.807), (-0.8157, 4.234, -2.37), (99.39, 2.371, -1.438)], [], [(0, 1, 2), (0, 2, 3), (3, 2, 4), (3, 4, 5), (5, 4, 6), (5, 6, 7), (7, 6, 8), (7, 8, 9), (9, 8, 10), (9, 10, 11), (11, 10, 1), (11, 1, 0), (3, 5, 7), (3, 7, 9), (9, 11, 3), (3, 11, 0)])
me_cannon____01_stalker2_medium_001.polygons.foreach_set('use_smooth', [True] * 16)
_uv = me_cannon____01_stalker2_medium_001.uv_layers.new(name='UVMap_0')
_uv.uv.foreach_set('vector', [0.2648, 0.9517, 0.04712, 0.9563, 0.04712, 0.9458, 0.2648, 0.9517, 0.04712, 0.9458, 0.2648, 0.9458, 0.2648, 0.9458, 0.04712, 0.9458, 0.04712, 0.9352, 0.2648, 0.9458, 0.04712, 0.9352, 0.2648, 0.9399, 0.2648, 0.9399, 0.04712, 0.9352, 0.04712, 0.9352, 0.2648, 0.9399, 0.04712, 0.9352, 0.2648, 0.9399, 0.2648, 0.9399, 0.04712, 0.9352, 0.04712, 0.9458, 0.2648, 0.9399, 0.04712, 0.9458, 0.2648, 0.9458, 0.2648, 0.9458, 0.04712, 0.9458, 0.04712, 0.9563, 0.2648, 0.9458, 0.04712, 0.9563, 0.2648, 0.9517, 0.2648, 0.9517, 0.04712, 0.9563, 0.04712, 0.9563, 0.2648, 0.9517, 0.04712, 0.9563, 0.2648, 0.9517, 0.2648, 0.9458, 0.2648, 0.9399, 0.2648, 0.9399, 0.2648, 0.9458, 0.2648, 0.9399, 0.2648, 0.9458, 0.2648, 0.9458, 0.2648, 0.9517, 0.2648, 0.9458, 0.2648, 0.9458, 0.2648, 0.9517, 0.2648, 0.9517])
me_cannon____01_stalker2_medium_001.materials.append(mat_generic1)
me_cannon____01_stalker2_medium_001.update()
arm_armature = bpy.data.armatures.new('Armature')  # bones are not reproduced

# ---- objects
ob_armature = bpy.data.objects.new('Armature', arm_armature)
ob_hull______01_stalker2_high = bpy.data.objects.new('hull      01 stalker2 high', me_hull______01_stalker2_high_001)
ob_treads____01_stalker2_medium = bpy.data.objects.new('treads    01 stalker2 medium', me_treads____01_stalker2_medium_001)
ob_l_missle_p_stalker2_medium = bpy.data.objects.new('l missle p stalker2 medium', me_l_missle_p_stalker2_medium_001)
ob_gun_mount_stalker2_medium = bpy.data.objects.new('gun mount stalker2 medium', me_gun_mount_stalker2_medium_001)
ob_gun_______01_stalker2_medium = bpy.data.objects.new('gun       01 stalker2 medium', me_gun_______01_stalker2_medium_001)
ob_cannon_mou01_stalker2_medium = bpy.data.objects.new('cannon mou01 stalker2 medium', me_cannon_mou01_stalker2_medium_001)
ob_cannon____01_stalker2_medium = bpy.data.objects.new('cannon    01 stalker2 medium', me_cannon____01_stalker2_medium_001)

# ---- transforms, parenting, visibility, modifiers, constraints
ob_armature.location = (0.0, 0.0, 0.0)
ob_hull______01_stalker2_high.parent = ob_armature
ob_hull______01_stalker2_high.location = (0.0, 0.0, 0.0)
_vg = ob_hull______01_stalker2_high.vertex_groups.new(name='hull      01')
_vg.add([0, 1, 2, 3, 4, 5, 6, 7, 8, 9, 10, 11, 12, 13, 14, 15, 16, 17, 18, 19, 20, 21, 22, 23, 24, 25, 26, 27, 28, 29, 30, 31, 32, 33, 34, 35, 36, 37, 38, 39, 40, 41, 42, 43, 44, 45, 46, 47, 48, 49, 50, 51, 52, 53, 54, 55, 56, 57, 58, 59, 60, 61, 62, 63, 64, 65, 66, 67, 68, 69, 70, 71, 72, 73, 74, 75, 76, 77, 78, 79, 80, 81, 82, 83, 84, 85, 86, 87, 88, 89, 90, 91, 92, 93, 94, 95, 96, 97, 98, 99, 100, 101, 102, 103, 104, 105, 106, 107, 108, 109, 110, 111, 112, 113, 114, 115, 116, 117, 118, 119, 120, 121], 1.0, 'REPLACE')
_m = ob_hull______01_stalker2_high.modifiers.new('Armature', 'ARMATURE')
_m.object = ob_armature
ob_treads____01_stalker2_medium.parent = ob_armature
ob_treads____01_stalker2_medium.location = (0.0, 0.0, 0.0)
_vg = ob_treads____01_stalker2_medium.vertex_groups.new(name='treads    01')
_vg.add([0, 1, 2, 3, 4, 5, 6, 7, 8, 9, 10, 11, 12, 13, 14, 15, 16, 17, 18, 19, 20, 21, 22, 23, 24, 25, 26, 27, 28, 29, 30, 31], 1.0, 'REPLACE')
_m = ob_treads____01_stalker2_medium.modifiers.new('Armature', 'ARMATURE')
_m.object = ob_armature
ob_l_missle_p_stalker2_medium.parent = ob_armature
ob_l_missle_p_stalker2_medium.location = (0.0, 0.0, 0.0)
_vg = ob_l_missle_p_stalker2_medium.vertex_groups.new(name='l missle p')
_vg.add([0, 1, 2, 3, 4, 5, 6, 7, 8, 9, 10, 11, 12, 13, 14, 15, 16, 17, 18, 19, 20, 21, 22, 23, 24, 25, 26, 27, 28, 29, 30, 31, 32, 33, 34, 35, 36, 37, 38, 39], 1.0, 'REPLACE')
_m = ob_l_missle_p_stalker2_medium.modifiers.new('Armature', 'ARMATURE')
_m.object = ob_armature
ob_gun_mount_stalker2_medium.parent = ob_armature
ob_gun_mount_stalker2_medium.location = (0.0, 0.0, 0.0)
_vg = ob_gun_mount_stalker2_medium.vertex_groups.new(name='gun mount')
_vg.add([0, 1, 2, 3, 4, 5, 6, 7, 8, 9, 10, 11, 12, 13, 14, 15, 16, 17, 18, 19, 20, 21, 22, 23, 24, 25, 26, 27, 28, 29, 30, 31, 32, 33, 34, 35, 36, 37, 38, 39, 40, 41, 42, 43, 44, 45, 46, 47, 48, 49, 50, 51, 52, 53, 54, 55], 1.0, 'REPLACE')
_m = ob_gun_mount_stalker2_medium.modifiers.new('Armature', 'ARMATURE')
_m.object = ob_armature
ob_gun_______01_stalker2_medium.parent = ob_armature
ob_gun_______01_stalker2_medium.location = (0.0, 0.0, 0.0)
_vg = ob_gun_______01_stalker2_medium.vertex_groups.new(name='gun       01')
_vg.add([0, 1, 2, 3, 4, 5, 6, 7, 8, 9, 10, 11, 12, 13, 14, 15, 16, 17, 18, 19, 20, 21, 22, 23, 24, 25, 26, 27, 28, 29, 30, 31, 32, 33], 1.0, 'REPLACE')
_m = ob_gun_______01_stalker2_medium.modifiers.new('Armature', 'ARMATURE')
_m.object = ob_armature
ob_cannon_mou01_stalker2_medium.parent = ob_armature
ob_cannon_mou01_stalker2_medium.location = (0.0, 0.0, 0.0)
_vg = ob_cannon_mou01_stalker2_medium.vertex_groups.new(name='cannon mou01')
_vg.add([0, 1, 2, 3, 4, 5, 6, 7, 8, 9, 10, 11, 12, 13, 14, 15, 16, 17, 18, 19, 20, 21, 22, 23, 24, 25, 26, 27, 28, 29], 1.0, 'REPLACE')
_m = ob_cannon_mou01_stalker2_medium.modifiers.new('Armature', 'ARMATURE')
_m.object = ob_armature
ob_cannon____01_stalker2_medium.parent = ob_armature
ob_cannon____01_stalker2_medium.location = (0.0, 0.0, 0.0)
_vg = ob_cannon____01_stalker2_medium.vertex_groups.new(name='cannon    01')
_vg.add([0, 1, 2, 3, 4, 5, 6, 7, 8, 9, 10, 11], 1.0, 'REPLACE')
_m = ob_cannon____01_stalker2_medium.modifiers.new('Armature', 'ARMATURE')
_m.object = ob_armature

# ---- collection membership
scene.collection.objects.link(ob_armature)
scene.collection.objects.link(ob_hull______01_stalker2_high)
scene.collection.objects.link(ob_treads____01_stalker2_medium)
scene.collection.objects.link(ob_l_missle_p_stalker2_medium)
scene.collection.objects.link(ob_gun_mount_stalker2_medium)
scene.collection.objects.link(ob_gun_______01_stalker2_medium)
scene.collection.objects.link(ob_cannon_mou01_stalker2_medium)
scene.collection.objects.link(ob_cannon____01_stalker2_medium)

# ---- scene / render settings (as saved in the file)
scene.frame_start = 1; scene.frame_end = 3; scene.frame_set(1)
scene.render.engine = 'BLENDER_EEVEE_NEXT'
scene.render.fps = 30
scene.cycles.sampling_pattern = 'TABULATED_SOBOL'
scene.cycles.use_light_tree = False
scene.view_settings.view_transform = 'Filmic'
bpy.context.view_layer.update()

# ---- added for rendering (the .blend has no active camera and no usable light): camera, sun
cam_auto = bpy.data.cameras.new('AutoCamera')
cam_auto.lens = 50.0
cam_auto.sensor_width = 36.0
cam_auto.clip_end = 6575.83
ob_auto_camera = bpy.data.objects.new('AutoCamera', cam_auto)
scene.collection.objects.link(ob_auto_camera)
ob_auto_camera.location = (400.471, -449.954, 354.641)
ob_auto_camera.rotation_euler = (1.09748, -7.21219e-08, 0.694738)
scene.camera = ob_auto_camera
light_auto_sun = bpy.data.lights.new('AutoSun', 'SUN')
light_auto_sun.energy = 3.0
light_auto_sun.angle = 0.0523599
ob_auto_sun = bpy.data.objects.new('AutoSun', light_auto_sun)
scene.collection.objects.link(ob_auto_sun)
ob_auto_sun.rotation_euler = (0.872665, 0.174533, 0.523599)
bpy.context.view_layer.update()
